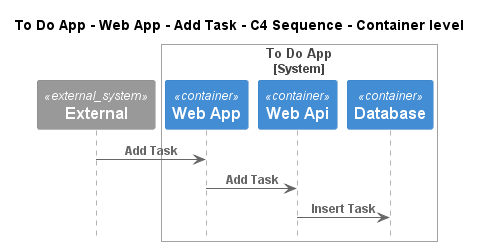

The diagram above was rendered by PlantUML. Its source (embedded in the PNG):
@startuml
!pragma layout smetana
!include ..\..\..\..\..\..\.c4s\C4_Sequence.puml

title To Do App - Web App - Add Task - C4 Sequence - Container level

System_Ext(C4InterFlow.SoftwareSystems.ExternalSystem, "External", "")

System_Boundary(ToDoAppExample.SoftwareSystems.ToDoApp, "To Do App")
    Container(ToDoAppExample.SoftwareSystems.ToDoApp.Containers.WebApp, "Web App", "", "")
    Container(ToDoAppExample.SoftwareSystems.ToDoApp.Containers.WebApi, "Web Api", "", "")
    Container(ToDoAppExample.SoftwareSystems.ToDoApp.Containers.Database, "Database", "", "")
Boundary_End()

Rel(C4InterFlow.SoftwareSystems.ExternalSystem, ToDoAppExample.SoftwareSystems.ToDoApp.Containers.WebApp, "Add Task")
Rel(ToDoAppExample.SoftwareSystems.ToDoApp.Containers.WebApp, ToDoAppExample.SoftwareSystems.ToDoApp.Containers.WebApi, "Add Task")
Rel(ToDoAppExample.SoftwareSystems.ToDoApp.Containers.WebApi, ToDoAppExample.SoftwareSystems.ToDoApp.Containers.Database, "Insert Task")


@enduml